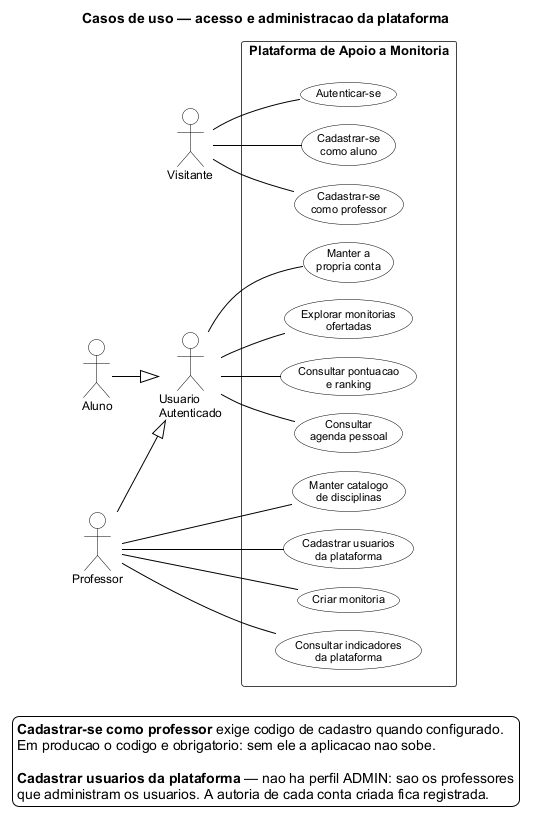

The diagram above was rendered by PlantUML. Its source (embedded in the PNG):
@startuml casos-de-uso-1-acesso
!include estilo-uml.iuml
left to right direction

title Casos de uso — acesso e administracao da plataforma

actor "Visitante" as Visitante
actor "Usuario\nAutenticado" as Usuario
actor "Aluno" as Aluno
actor "Professor" as Professor

Aluno --|> Usuario
Professor --|> Usuario

rectangle "Plataforma de Apoio a Monitoria" {
  usecase "Autenticar-se" as UC01
  usecase "Cadastrar-se\ncomo aluno" as UC02
  usecase "Cadastrar-se\ncomo professor" as UC03

  usecase "Manter a\npropria conta" as UC04
  usecase "Explorar monitorias\nofertadas" as UC05
  usecase "Consultar pontuacao\ne ranking" as UC06
  usecase "Consultar\nagenda pessoal" as UC07

  usecase "Manter catalogo\nde disciplinas" as UC08
  usecase "Cadastrar usuarios\nda plataforma" as UC09
  usecase "Criar monitoria" as UC10
  usecase "Consultar indicadores\nda plataforma" as UC11
}

Visitante -- UC01
Visitante -- UC02
Visitante -- UC03

Usuario -- UC04
Usuario -- UC05
Usuario -- UC06
Usuario -- UC07

Professor -- UC08
Professor -- UC09
Professor -- UC10
Professor -- UC11

legend bottom
  **Cadastrar-se como professor** exige codigo de cadastro quando configurado.
  Em producao o codigo e obrigatorio: sem ele a aplicacao nao sobe.

  **Cadastrar usuarios da plataforma** — nao ha perfil ADMIN: sao os professores
  que administram os usuarios. A autoria de cada conta criada fica registrada.
endlegend

@enduml